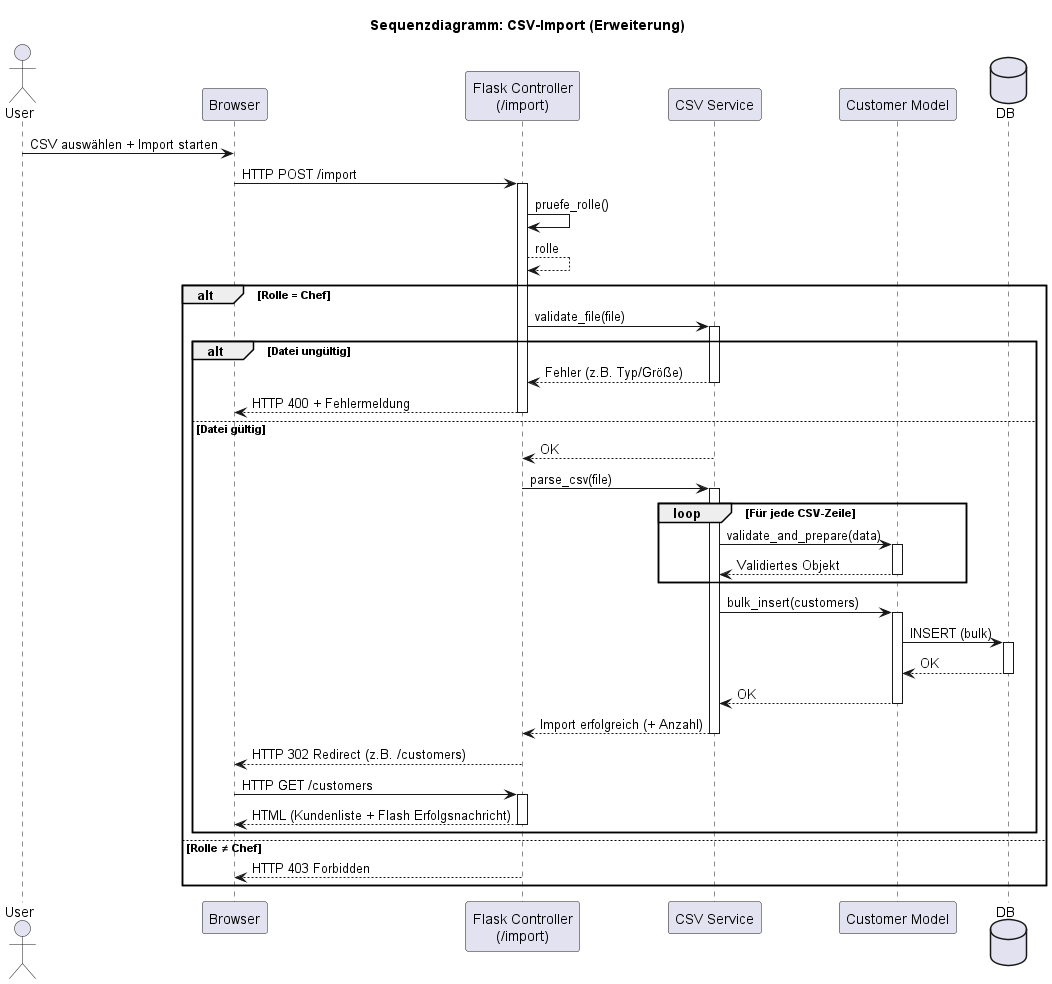

The diagram above was rendered by PlantUML. Its source (embedded in the PNG):
@startuml
title Sequenzdiagramm: CSV-Import (Erweiterung)

actor User
participant Browser
participant "Flask Controller\n(/import)" as Controller
participant "CSV Service" as Service
participant "Customer Model" as Model
database DB

User -> Browser : CSV auswählen + Import starten
Browser -> Controller : HTTP POST /import

activate Controller
Controller -> Controller : pruefe_rolle()
Controller --> Controller : rolle

alt Rolle = Chef

  Controller -> Service : validate_file(file)
  activate Service

  alt Datei ungültig
    Service --> Controller : Fehler (z.B. Typ/Größe)
    deactivate Service
    Controller --> Browser : HTTP 400 + Fehlermeldung
    deactivate Controller

  else Datei gültig
    Service --> Controller : OK
    deactivate Service

    Controller -> Service : parse_csv(file)
    activate Service

    loop Für jede CSV-Zeile
      Service -> Model : validate_and_prepare(data)
      activate Model
      Model --> Service : Validiertes Objekt
      deactivate Model
    end

    Service -> Model : bulk_insert(customers)
    activate Model
    Model -> DB : INSERT (bulk)
    activate DB
    DB --> Model : OK
    deactivate DB
    Model --> Service : OK
    deactivate Model

    Service --> Controller : Import erfolgreich (+ Anzahl)
    deactivate Service

    Controller --> Browser : HTTP 302 Redirect (z.B. /customers)
    deactivate Controller

    Browser -> Controller : HTTP GET /customers
    activate Controller
    Controller --> Browser : HTML (Kundenliste + Flash Erfolgsnachricht)
    deactivate Controller
  end

else Rolle ≠ Chef
  Controller --> Browser : HTTP 403 Forbidden
  deactivate Controller
end

@enduml